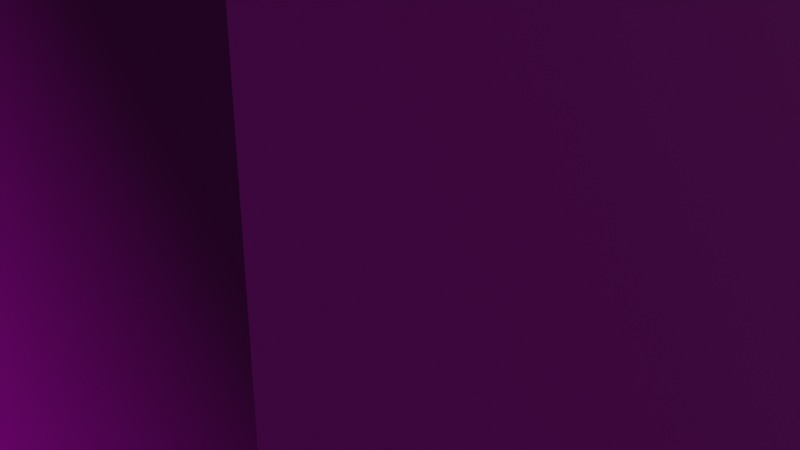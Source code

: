 # Source: box.blend  (saved by Blender 3.2.14; exported with 4.5.12 LTS)
import bpy
from mathutils import Matrix  # noqa: F401  (used for matrix-valued properties, if any)

bpy.ops.wm.read_factory_settings(use_empty=True)
scene = bpy.context.scene
scene.name = 'Scene'

# ---- collections
col_collection = bpy.data.collections.new('Collection'); scene.collection.children.link(col_collection)

# ---- images (referenced by path relative to the original .blend; pixels are not part of the script)
import os
ASSET_DIR = os.environ.get("B2B_ASSET_DIR", "")  # directory of the original .blend (textures are referenced by path, not embedded)
HERE = os.path.dirname(os.path.abspath(__file__))  # packed textures are extracted next to this script under _unpacked/

def load_image(name, relpath, width, height, colorspace="sRGB"):
    """Load a texture the original file referenced (path relative to the .blend, or extracted next to this script)."""
    p = next((c for c in (os.path.join(HERE, relpath), os.path.join(ASSET_DIR, relpath)) if relpath and os.path.exists(c)), "")
    if p:
        img = bpy.data.images.load(p, check_existing=True)
        img.name = name
    else:  # same state as the original file: an image datablock whose file is absent (Cycles renders it pink)
        img = bpy.data.images.new(name, width, height)
        img.source = "FILE"
        img.filepath = "//" + (relpath or name)
    img.colorspace_settings.name = colorspace
    return img
img_brick_c_jpg = load_image('brick-c.jpg', 'brick-c.jpg', 1024, 1024, 'sRGB')
img_brick_n_jpg = load_image('brick-n.jpg', 'brick-n.jpg', 1024, 1024, 'sRGB')

# ---- materials (node trees are filled in below, after node groups)
mat_material = bpy.data.materials.new('Material')
mat_material.alpha_threshold = 0.0
mat_material.use_transparent_shadow = False
mat_material.line_color = (0.0, 0.0, 0.0, 1.0)

# ---- material node trees
mat_material.use_nodes = True; mat_material.node_tree.nodes.clear()
_N = mat_material.node_tree.nodes; _L = mat_material.node_tree.links
n0 = _N.new('ShaderNodeOutputMaterial'); n0.name = 'Material Output'; n0.location = (300, 300)
n1 = _N.new('ShaderNodeBsdfPrincipled'); n1.name = 'Principled BSDF'; n1.location = (10, 300)
n1.distribution = 'GGX'
n1.subsurface_method = 'RANDOM_WALK_SKIN'
n1.inputs[2].default_value = 0.4
n1.inputs[3].default_value = 1.45
n1.inputs[27].default_value = (0.0, 0.0, 0.0, 1.0)
n1.inputs[28].default_value = 1.0
n2 = _N.new('ShaderNodeTexImage'); n2.name = 'Image Texture'; n2.location = (-280, 270)
n2.image = img_brick_c_jpg
n3 = _N.new('ShaderNodeTexImage'); n3.name = 'Image Texture.001'; n3.location = (-354, -77)
n3.image = img_brick_n_jpg
_L.new(n1.outputs[0], n0.inputs[0])
_L.new(n2.outputs[0], n1.inputs[0])
_L.new(n3.outputs[0], n1.inputs[5])
n0.is_active_output = True

# ---- world
world_world = bpy.data.worlds.new('World'); scene.world = world_world
world_world.use_nodes = True; world_world.node_tree.nodes.clear()
_N = world_world.node_tree.nodes; _L = world_world.node_tree.links
n0 = _N.new('ShaderNodeOutputWorld'); n0.name = 'World Output'; n0.location = (300, 300)
n1 = _N.new('ShaderNodeBackground'); n1.name = 'Background'; n1.location = (10, 300)
n1.inputs[0].default_value = (0.05088, 0.05088, 0.05088, 1.0)
_L.new(n1.outputs[0], n0.inputs[0])
n0.is_active_output = True
world_world.color = (0.05088, 0.05088, 0.05088)
world_world.use_sun_shadow = False
world_world.sun_shadow_jitter_overblur = 0.0

# ---- cameras
cam_camera = bpy.data.cameras.new('Camera')
cam_camera.clip_end = 100.0
cam_camera.ortho_scale = 7.314

# ---- lights
light_light = bpy.data.lights.new('Light', 'POINT')
light_light.transmission_factor = 0.0
light_light.energy = 1000.0
light_light.shadow_soft_size = 0.1
light_light.shadow_maximum_resolution = 0.006
light_light.use_absolute_resolution = True

# ---- meshes
me_cube = bpy.data.meshes.new('Cube')
me_cube.from_pydata([(6.0, 6.0, 6.0), (6.0, 6.0, -6.0), (6.0, -6.0, 6.0), (6.0, -6.0, -6.0), (-6.0, 6.0, 6.0), (-6.0, 6.0, -6.0), (-6.0, -6.0, 6.0), (-6.0, -6.0, -6.0)], [], [(0, 4, 6, 2), (3, 2, 6, 7), (7, 6, 4, 5), (5, 1, 3, 7), (1, 0, 2, 3), (5, 4, 0, 1)])
_uv = me_cube.uv_layers.new(name='UVMap')
_uv.uv.foreach_set('vector', [1.0, 1.0, 0.0, 1.0, 0.0, 0.0, 1.0, 0.0, 1.0, 0.0, 1.0, 1.0, 0.0, 1.0, 0.0, 0.0, 0.0, 0.0, 0.0, 1.0, 1.0, 1.0, 1.0, 0.0, 0.0, 1.0, 1.0, 1.0, 1.0, 0.0, 0.0, 0.0, 1.0, 0.0, 1.0, 1.0, 0.0, 1.0, 0.0, 0.0, 0.0, 0.0, 0.0, 1.0, 1.0, 1.0, 1.0, 0.0])
me_cube.materials.append(mat_material)
me_cube.use_mirror_vertex_groups = False
me_cube.update()

# ---- objects
ob_cube = bpy.data.objects.new('Cube', me_cube)
ob_light = bpy.data.objects.new('Light', light_light)
ob_camera = bpy.data.objects.new('Camera', cam_camera)

# ---- transforms, parenting, visibility, modifiers, constraints
ob_cube.location = (0.0, 0.0, 0.0)
ob_cube.lock_rotations_4d = False
ob_cube.empty_display_type = 'ARROWS'
ob_cube.lineart.crease_threshold = 0.0
ob_light.location = (4.076, 1.005, 5.904)
ob_light.rotation_euler = (0.6503, 0.05522, 1.866)
ob_light.lock_rotations_4d = False
ob_light.empty_display_type = 'ARROWS'
ob_light.color = (0.0, 0.0, 0.0, 0.0)
ob_light.lineart.crease_threshold = 0.0
ob_camera.location = (7.359, -6.926, 4.958)
ob_camera.rotation_euler = (1.109, 0.0, 0.8149)
ob_camera.lock_rotations_4d = False
ob_camera.empty_display_type = 'ARROWS'
ob_camera.color = (0.0, 0.0, 0.0, 0.0)
ob_camera.display_type = 'WIRE'
ob_camera.lineart.crease_threshold = 0.0

# ---- collection membership
col_collection.objects.link(ob_cube)
col_collection.objects.link(ob_light)
col_collection.objects.link(ob_camera)

# ---- scene / render settings (as saved in the file)
scene.camera = ob_camera
scene.frame_start = 1; scene.frame_end = 250; scene.frame_set(1)
scene.render.engine = 'BLENDER_EEVEE_NEXT'
scene.cycles.sampling_pattern = 'TABULATED_SOBOL'
scene.cycles.use_light_tree = False
scene.view_settings.view_transform = 'Filmic'
bpy.context.view_layer.update()
